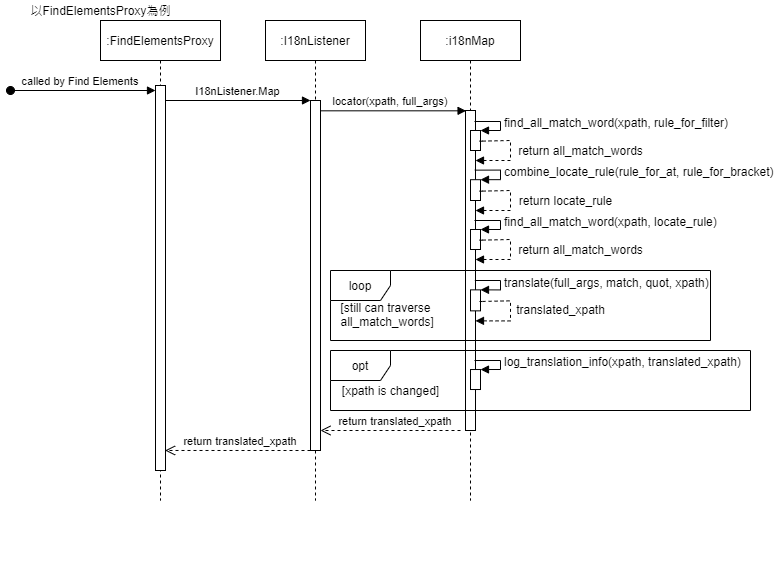

The diagram above was exported from draw.io. Its source (the exported page's mxGraphModel, read from the mxfile embedded in the PNG):
<mxGraphModel dx="2035" dy="588" grid="1" gridSize="10" guides="1" tooltips="1" connect="1" arrows="1" fold="1" page="1" pageScale="1" pageWidth="850" pageHeight="1100" math="0" shadow="0">
  <root>
    <mxCell id="0" />
    <mxCell id="1" parent="0" />
    <mxCell id="3nuBFxr9cyL0pnOWT2aG-1" value=":FindElementsProxy" style="shape=umlLifeline;perimeter=lifelinePerimeter;container=1;collapsible=0;recursiveResize=0;rounded=0;shadow=0;strokeWidth=1;" parent="1" vertex="1">
      <mxGeometry x="60" y="80" width="120" height="480" as="geometry" />
    </mxCell>
    <mxCell id="3nuBFxr9cyL0pnOWT2aG-2" value="" style="points=[];perimeter=orthogonalPerimeter;rounded=0;shadow=0;strokeWidth=1;" parent="3nuBFxr9cyL0pnOWT2aG-1" vertex="1">
      <mxGeometry x="55" y="65" width="10" height="385" as="geometry" />
    </mxCell>
    <mxCell id="3nuBFxr9cyL0pnOWT2aG-3" value="called by Find Elements" style="verticalAlign=bottom;startArrow=oval;endArrow=block;startSize=8;shadow=0;strokeWidth=1;" parent="3nuBFxr9cyL0pnOWT2aG-1" target="3nuBFxr9cyL0pnOWT2aG-2" edge="1">
      <mxGeometry x="-0.0345" relative="1" as="geometry">
        <mxPoint x="-90" y="70" as="sourcePoint" />
        <mxPoint as="offset" />
      </mxGeometry>
    </mxCell>
    <mxCell id="3nuBFxr9cyL0pnOWT2aG-5" value=":I18nListener" style="shape=umlLifeline;perimeter=lifelinePerimeter;container=1;collapsible=0;recursiveResize=0;rounded=0;shadow=0;strokeWidth=1;" parent="1" vertex="1">
      <mxGeometry x="225" y="80" width="100" height="480" as="geometry" />
    </mxCell>
    <mxCell id="3nuBFxr9cyL0pnOWT2aG-6" value="" style="points=[];perimeter=orthogonalPerimeter;rounded=0;shadow=0;strokeWidth=1;" parent="3nuBFxr9cyL0pnOWT2aG-5" vertex="1">
      <mxGeometry x="45" y="80" width="10" height="350" as="geometry" />
    </mxCell>
    <mxCell id="3nuBFxr9cyL0pnOWT2aG-8" value="I18nListener.Map" style="verticalAlign=bottom;endArrow=block;entryX=0;entryY=0;shadow=0;strokeWidth=1;" parent="1" source="3nuBFxr9cyL0pnOWT2aG-2" target="3nuBFxr9cyL0pnOWT2aG-6" edge="1">
      <mxGeometry relative="1" as="geometry">
        <mxPoint x="275" y="160" as="sourcePoint" />
        <mxPoint as="offset" />
      </mxGeometry>
    </mxCell>
    <mxCell id="z8J8262dDIthqnBxTeXz-3" value="以FindElementsProxy為例" style="text;html=1;align=center;verticalAlign=middle;resizable=0;points=[];autosize=1;strokeColor=none;" vertex="1" parent="1">
      <mxGeometry x="-20" y="60" width="160" height="20" as="geometry" />
    </mxCell>
    <mxCell id="z8J8262dDIthqnBxTeXz-7" value="locator(xpath, full_args)" style="verticalAlign=bottom;endArrow=block;shadow=0;strokeWidth=1;entryX=0.057;entryY=0.001;entryDx=0;entryDy=0;entryPerimeter=0;" edge="1" parent="1" source="3nuBFxr9cyL0pnOWT2aG-6" target="z8J8262dDIthqnBxTeXz-5">
      <mxGeometry x="-0.0383" relative="1" as="geometry">
        <mxPoint x="340" y="170" as="sourcePoint" />
        <mxPoint x="510" y="170" as="targetPoint" />
        <mxPoint as="offset" />
      </mxGeometry>
    </mxCell>
    <mxCell id="z8J8262dDIthqnBxTeXz-28" value="" style="group" vertex="1" connectable="0" parent="1">
      <mxGeometry x="370" y="80" width="340" height="550" as="geometry" />
    </mxCell>
    <mxCell id="z8J8262dDIthqnBxTeXz-4" value=":i18nMap" style="shape=umlLifeline;perimeter=lifelinePerimeter;container=1;collapsible=0;recursiveResize=0;rounded=0;shadow=0;strokeWidth=1;" vertex="1" parent="z8J8262dDIthqnBxTeXz-28">
      <mxGeometry x="10" width="100" height="480" as="geometry" />
    </mxCell>
    <mxCell id="z8J8262dDIthqnBxTeXz-5" value="" style="points=[];perimeter=orthogonalPerimeter;rounded=0;shadow=0;strokeWidth=1;" vertex="1" parent="z8J8262dDIthqnBxTeXz-4">
      <mxGeometry x="45" y="90" width="10" height="320" as="geometry" />
    </mxCell>
    <mxCell id="z8J8262dDIthqnBxTeXz-22" value="" style="html=1;points=[];perimeter=orthogonalPerimeter;" vertex="1" parent="z8J8262dDIthqnBxTeXz-4">
      <mxGeometry x="50" y="110" width="10" height="20" as="geometry" />
    </mxCell>
    <mxCell id="z8J8262dDIthqnBxTeXz-66" value="" style="html=1;points=[];perimeter=orthogonalPerimeter;" vertex="1" parent="z8J8262dDIthqnBxTeXz-4">
      <mxGeometry x="50" y="349.02" width="10" height="20" as="geometry" />
    </mxCell>
    <mxCell id="z8J8262dDIthqnBxTeXz-67" value="log_translation_info(xpath, translated_xpath)" style="edgeStyle=orthogonalEdgeStyle;html=1;align=left;spacingLeft=2;endArrow=block;rounded=0;" edge="1" parent="z8J8262dDIthqnBxTeXz-4">
      <mxGeometry relative="1" as="geometry">
        <mxPoint x="54" y="340.02" as="sourcePoint" />
        <Array as="points">
          <mxPoint x="80" y="340.02" />
          <mxPoint x="80" y="349.02" />
        </Array>
        <mxPoint x="60" y="349.02" as="targetPoint" />
      </mxGeometry>
    </mxCell>
    <mxCell id="z8J8262dDIthqnBxTeXz-24" value="find_all_match_word(xpath, rule_for_filter)" style="edgeStyle=orthogonalEdgeStyle;html=1;align=left;spacingLeft=2;endArrow=block;rounded=0;" edge="1" parent="z8J8262dDIthqnBxTeXz-28">
      <mxGeometry relative="1" as="geometry">
        <mxPoint x="64" y="101" as="sourcePoint" />
        <Array as="points">
          <mxPoint x="90" y="101" />
          <mxPoint x="90" y="110" />
        </Array>
        <mxPoint x="70" y="110" as="targetPoint" />
      </mxGeometry>
    </mxCell>
    <mxCell id="z8J8262dDIthqnBxTeXz-33" value="" style="group" vertex="1" connectable="0" parent="z8J8262dDIthqnBxTeXz-28">
      <mxGeometry x="60" y="150" width="30" height="50" as="geometry" />
    </mxCell>
    <mxCell id="z8J8262dDIthqnBxTeXz-34" value="" style="html=1;points=[];perimeter=orthogonalPerimeter;" vertex="1" parent="z8J8262dDIthqnBxTeXz-33">
      <mxGeometry y="9.19" width="10" height="20.81" as="geometry" />
    </mxCell>
    <mxCell id="z8J8262dDIthqnBxTeXz-35" value="combine_locate_rule(rule_for_at, rule_for_bracket)" style="edgeStyle=orthogonalEdgeStyle;html=1;align=left;spacingLeft=2;endArrow=block;rounded=0;exitX=0.933;exitY=0.071;exitDx=0;exitDy=0;exitPerimeter=0;" edge="1" parent="z8J8262dDIthqnBxTeXz-33">
      <mxGeometry relative="1" as="geometry">
        <mxPoint x="4.329999999999927" y="-0.3571428571429964" as="sourcePoint" />
        <Array as="points">
          <mxPoint x="30" />
          <mxPoint x="30" y="9.183673469387756" />
        </Array>
        <mxPoint x="10" y="9.183673469387756" as="targetPoint" />
      </mxGeometry>
    </mxCell>
    <mxCell id="z8J8262dDIthqnBxTeXz-37" value="" style="edgeStyle=orthogonalEdgeStyle;html=1;align=left;spacingLeft=2;endArrow=block;rounded=0;exitX=1.197;exitY=0.534;exitDx=0;exitDy=0;exitPerimeter=0;dashed=1;" edge="1" parent="z8J8262dDIthqnBxTeXz-28">
      <mxGeometry x="-360.01" y="-29.98999999999998" as="geometry">
        <mxPoint x="71.96000000000015" y="170.69000000000005" as="sourcePoint" />
        <Array as="points">
          <mxPoint x="69" y="171" />
          <mxPoint x="100" y="170" />
          <mxPoint x="100" y="184" />
        </Array>
        <mxPoint x="65" y="190" as="targetPoint" />
        <mxPoint x="81" y="7" as="offset" />
      </mxGeometry>
    </mxCell>
    <mxCell id="z8J8262dDIthqnBxTeXz-43" value="" style="edgeStyle=orthogonalEdgeStyle;html=1;align=left;spacingLeft=2;endArrow=block;rounded=0;exitX=1.197;exitY=0.534;exitDx=0;exitDy=0;exitPerimeter=0;dashed=1;" edge="1" parent="z8J8262dDIthqnBxTeXz-28">
      <mxGeometry x="-730.01" y="-159.99" as="geometry">
        <mxPoint x="71.96000000000026" y="120.69000000000005" as="sourcePoint" />
        <Array as="points">
          <mxPoint x="69" y="121" />
          <mxPoint x="100" y="120" />
          <mxPoint x="100" y="134" />
        </Array>
        <mxPoint x="65" y="140" as="targetPoint" />
        <mxPoint x="81" y="7" as="offset" />
      </mxGeometry>
    </mxCell>
    <mxCell id="z8J8262dDIthqnBxTeXz-49" value="" style="html=1;points=[];perimeter=orthogonalPerimeter;" vertex="1" parent="z8J8262dDIthqnBxTeXz-28">
      <mxGeometry x="60" y="209" width="10" height="20" as="geometry" />
    </mxCell>
    <mxCell id="z8J8262dDIthqnBxTeXz-50" value="find_all_match_word(xpath, locate_rule)" style="edgeStyle=orthogonalEdgeStyle;html=1;align=left;spacingLeft=2;endArrow=block;rounded=0;" edge="1" parent="z8J8262dDIthqnBxTeXz-28">
      <mxGeometry relative="1" as="geometry">
        <mxPoint x="64" y="200" as="sourcePoint" />
        <Array as="points">
          <mxPoint x="90" y="200" />
          <mxPoint x="90" y="209" />
        </Array>
        <mxPoint x="70" y="209" as="targetPoint" />
      </mxGeometry>
    </mxCell>
    <mxCell id="z8J8262dDIthqnBxTeXz-51" value="" style="edgeStyle=orthogonalEdgeStyle;html=1;align=left;spacingLeft=2;endArrow=block;rounded=0;exitX=1.197;exitY=0.534;exitDx=0;exitDy=0;exitPerimeter=0;dashed=1;" edge="1" parent="z8J8262dDIthqnBxTeXz-28">
      <mxGeometry x="-1100.01" y="-140.99" as="geometry">
        <mxPoint x="71.96000000000026" y="219.69000000000005" as="sourcePoint" />
        <Array as="points">
          <mxPoint x="69" y="220" />
          <mxPoint x="100" y="219" />
          <mxPoint x="100" y="233" />
        </Array>
        <mxPoint x="65" y="239" as="targetPoint" />
        <mxPoint x="81" y="7" as="offset" />
      </mxGeometry>
    </mxCell>
    <mxCell id="z8J8262dDIthqnBxTeXz-52" value="&lt;span style=&quot;font-size: 11px ; text-align: left ; background-color: rgb(255 , 255 , 255)&quot;&gt;return all_match_words&lt;/span&gt;" style="text;html=1;align=center;verticalAlign=middle;resizable=0;points=[];autosize=1;strokeColor=none;" vertex="1" parent="z8J8262dDIthqnBxTeXz-28">
      <mxGeometry x="100" y="219" width="140" height="20" as="geometry" />
    </mxCell>
    <mxCell id="z8J8262dDIthqnBxTeXz-60" value="&lt;div style=&quot;text-align: left&quot;&gt;&lt;span style=&quot;font-size: 11px ; background-color: rgb(255 , 255 , 255)&quot;&gt;translated_xpath&lt;/span&gt;&lt;/div&gt;" style="text;html=1;align=center;verticalAlign=middle;resizable=0;points=[];autosize=1;strokeColor=none;" vertex="1" parent="z8J8262dDIthqnBxTeXz-28">
      <mxGeometry x="100" y="279.35" width="100" height="20" as="geometry" />
    </mxCell>
    <mxCell id="z8J8262dDIthqnBxTeXz-56" value="" style="group" vertex="1" connectable="0" parent="z8J8262dDIthqnBxTeXz-28">
      <mxGeometry x="60" y="260.35" width="30" height="49" as="geometry" />
    </mxCell>
    <mxCell id="z8J8262dDIthqnBxTeXz-57" value="" style="html=1;points=[];perimeter=orthogonalPerimeter;" vertex="1" parent="z8J8262dDIthqnBxTeXz-56">
      <mxGeometry y="9" width="10" height="21" as="geometry" />
    </mxCell>
    <mxCell id="z8J8262dDIthqnBxTeXz-58" value="translate(full_args, match, quot, xpath)" style="edgeStyle=orthogonalEdgeStyle;html=1;align=left;spacingLeft=2;endArrow=block;rounded=0;exitX=0.933;exitY=0.071;exitDx=0;exitDy=0;exitPerimeter=0;" edge="1" parent="z8J8262dDIthqnBxTeXz-56">
      <mxGeometry relative="1" as="geometry">
        <mxPoint x="4.329999999999927" y="-0.3500000000001364" as="sourcePoint" />
        <Array as="points">
          <mxPoint x="30" />
          <mxPoint x="30" y="9" />
        </Array>
        <mxPoint x="10" y="9" as="targetPoint" />
      </mxGeometry>
    </mxCell>
    <mxCell id="z8J8262dDIthqnBxTeXz-59" value="" style="edgeStyle=orthogonalEdgeStyle;html=1;align=left;spacingLeft=2;endArrow=block;rounded=0;exitX=1.197;exitY=0.534;exitDx=0;exitDy=0;exitPerimeter=0;dashed=1;" edge="1" parent="z8J8262dDIthqnBxTeXz-28">
      <mxGeometry x="-1470.01" y="-159.64000000000001" as="geometry">
        <mxPoint x="71.96000000000026" y="281.0400000000001" as="sourcePoint" />
        <Array as="points">
          <mxPoint x="69" y="281.35" />
          <mxPoint x="100" y="280.35" />
          <mxPoint x="100" y="294.35" />
        </Array>
        <mxPoint x="65" y="300.35" as="targetPoint" />
        <mxPoint x="81" y="7" as="offset" />
      </mxGeometry>
    </mxCell>
    <mxCell id="z8J8262dDIthqnBxTeXz-63" value="&lt;font style=&quot;font-size: 11px&quot;&gt;[still can traverse&lt;br&gt;&amp;nbsp;all_match_words]&lt;/font&gt;" style="text;html=1;align=center;verticalAlign=middle;resizable=0;points=[];autosize=1;strokeColor=none;" vertex="1" parent="z8J8262dDIthqnBxTeXz-28">
      <mxGeometry x="-80" y="279.35" width="110" height="30" as="geometry" />
    </mxCell>
    <mxCell id="z8J8262dDIthqnBxTeXz-65" value="opt" style="shape=umlFrame;whiteSpace=wrap;html=1;" vertex="1" parent="z8J8262dDIthqnBxTeXz-28">
      <mxGeometry x="-80" y="330" width="420" height="60" as="geometry" />
    </mxCell>
    <mxCell id="z8J8262dDIthqnBxTeXz-70" value="[xpath is changed]" style="text;html=1;align=center;verticalAlign=middle;resizable=0;points=[];autosize=1;strokeColor=none;" vertex="1" parent="z8J8262dDIthqnBxTeXz-28">
      <mxGeometry x="-75" y="360" width="110" height="20" as="geometry" />
    </mxCell>
    <mxCell id="z8J8262dDIthqnBxTeXz-71" value="return translated_xpath" style="verticalAlign=bottom;endArrow=open;dashed=1;endSize=8;shadow=0;strokeWidth=1;" edge="1" parent="z8J8262dDIthqnBxTeXz-28">
      <mxGeometry x="-0.0769" relative="1" as="geometry">
        <mxPoint x="-90" y="410" as="targetPoint" />
        <mxPoint x="50" y="410" as="sourcePoint" />
        <mxPoint as="offset" />
      </mxGeometry>
    </mxCell>
    <mxCell id="z8J8262dDIthqnBxTeXz-32" value="&lt;span style=&quot;font-size: 11px ; text-align: left ; background-color: rgb(255 , 255 , 255)&quot;&gt;return all_match_words&lt;/span&gt;" style="text;html=1;align=center;verticalAlign=middle;resizable=0;points=[];autosize=1;strokeColor=none;" vertex="1" parent="1">
      <mxGeometry x="470" y="200" width="140" height="20" as="geometry" />
    </mxCell>
    <mxCell id="z8J8262dDIthqnBxTeXz-44" value="&lt;span style=&quot;font-size: 11px ; text-align: left ; background-color: rgb(255 , 255 , 255)&quot;&gt;return locate_rule&lt;/span&gt;" style="text;html=1;align=center;verticalAlign=middle;resizable=0;points=[];autosize=1;strokeColor=none;" vertex="1" parent="1">
      <mxGeometry x="470" y="250" width="110" height="20" as="geometry" />
    </mxCell>
    <mxCell id="z8J8262dDIthqnBxTeXz-61" value="loop" style="shape=umlFrame;whiteSpace=wrap;html=1;" vertex="1" parent="1">
      <mxGeometry x="290" y="330" width="380" height="70" as="geometry" />
    </mxCell>
    <mxCell id="z8J8262dDIthqnBxTeXz-72" value="return translated_xpath" style="verticalAlign=bottom;endArrow=open;dashed=1;endSize=8;shadow=0;strokeWidth=1;entryX=0.96;entryY=0.948;entryDx=0;entryDy=0;entryPerimeter=0;" edge="1" parent="1" target="3nuBFxr9cyL0pnOWT2aG-2">
      <mxGeometry x="-0.0371" relative="1" as="geometry">
        <mxPoint x="130" y="510" as="targetPoint" />
        <mxPoint x="270" y="510" as="sourcePoint" />
        <mxPoint as="offset" />
      </mxGeometry>
    </mxCell>
  </root>
</mxGraphModel>